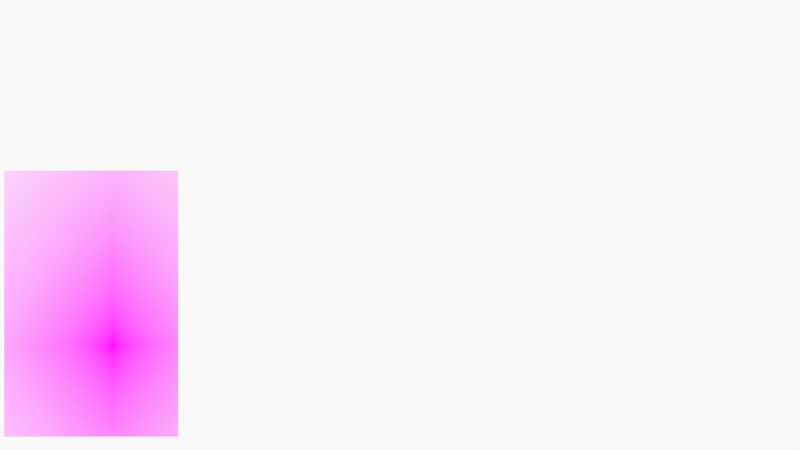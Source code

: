 # Source: FaceSpeedDrawing.blend  (saved by Blender 3.1.7; exported with 4.5.12 LTS)
import bpy
from mathutils import Matrix  # noqa: F401  (used for matrix-valued properties, if any)

bpy.ops.wm.read_factory_settings(use_empty=True)
scene = bpy.context.scene
scene.name = 'Scene'

# ---- collections
col_collection = bpy.data.collections.new('Collection'); scene.collection.children.link(col_collection)
col_camera = bpy.data.collections.new('Camera'); scene.collection.children.link(col_camera)

# ---- images (referenced by path relative to the original .blend; pixels are not part of the script)
import os
ASSET_DIR = os.environ.get("B2B_ASSET_DIR", "")  # directory of the original .blend (textures are referenced by path, not embedded)
HERE = os.path.dirname(os.path.abspath(__file__))  # packed textures are extracted next to this script under _unpacked/

def load_image(name, relpath, width, height, colorspace="sRGB"):
    """Load a texture the original file referenced (path relative to the .blend, or extracted next to this script)."""
    p = next((c for c in (os.path.join(HERE, relpath), os.path.join(ASSET_DIR, relpath)) if relpath and os.path.exists(c)), "")
    if p:
        img = bpy.data.images.load(p, check_existing=True)
        img.name = name
    else:  # same state as the original file: an image datablock whose file is absent (Cycles renders it pink)
        img = bpy.data.images.new(name, width, height)
        img.source = "FILE"
        img.filepath = "//" + (relpath or name)
    img.colorspace_settings.name = colorspace
    return img
img_278526cf_b700_401a_835d_0d719f190a87_adolescence_boy_face_11715 = load_image('278526cf-b700-401a-835d-0d719f190a87-adolescence-boy-face-11715', '278526cf-b700-401a-835d-0d719f190a87-adolescence-boy-face-1171588_20181128032310-f97c1b7d-4377-4e70-aa30-022741e31358.jpg', 1024, 1024, 'sRGB')

# ---- materials (node trees are filled in below, after node groups)
mat_solid_stroke = bpy.data.materials.new('Solid Stroke')
mat_solid_stroke.use_transparent_shadow = False
mat_squares_stroke = bpy.data.materials.new('Squares Stroke')
mat_squares_stroke.use_transparent_shadow = False
mat_solid_fill = bpy.data.materials.new('Solid Fill')
mat_solid_fill.use_transparent_shadow = False
mat_dots_stroke = bpy.data.materials.new('Dots Stroke')
mat_dots_stroke.use_transparent_shadow = False
mat_278526cf_b700_401a_835d_0d719f190a87_adolescence_boy_face_11715 = bpy.data.materials.new('278526cf-b700-401a-835d-0d719f190a87-adolescence-boy-face-11715')
mat_278526cf_b700_401a_835d_0d719f190a87_adolescence_boy_face_11715.surface_render_method = 'BLENDED'
mat_278526cf_b700_401a_835d_0d719f190a87_adolescence_boy_face_11715.blend_method = 'BLEND'
mat_278526cf_b700_401a_835d_0d719f190a87_adolescence_boy_face_11715.use_transparent_shadow = False

# ---- node groups
ng_iap_shadeless = bpy.data.node_groups.new('IAP_SHADELESS', 'ShaderNodeTree')
_s = ng_iap_shadeless.interface.new_socket(name='Shader', in_out='OUTPUT', socket_type='NodeSocketShader')
_s = ng_iap_shadeless.interface.new_socket(name='Color', in_out='INPUT', socket_type='NodeSocketColor')
_N = ng_iap_shadeless.nodes; _L = ng_iap_shadeless.links
n0 = _N.new('NodeGroupOutput'); n0.name = 'Group Output'; n0.location = (0, 0)
n1 = _N.new('NodeGroupInput'); n1.name = 'Group Input'; n1.location = (-600, -240)
n2 = _N.new('ShaderNodeBsdfDiffuse'); n2.name = 'Diffuse BSDF'; n2.location = (-400, -60)
n3 = _N.new('ShaderNodeEmission'); n3.name = 'Emission'; n3.location = (-400, -240)
n4 = _N.new('ShaderNodeLightPath'); n4.name = 'Light Path'; n4.location = (-1200, 30)
n5 = _N.new('ShaderNodeMath'); n5.name = 'Math'; n5.location = (-800, 30)
n5.label = 'Bounce Count'
n5.operation = 'SUBTRACT'
n6 = _N.new('ShaderNodeMath'); n6.name = 'Math.001'; n6.location = (-600, 30)
n6.label = 'Camera or Refracted'
n6.operation = 'SUBTRACT'
n6.inputs[0].default_value = 1.0
n7 = _N.new('ShaderNodeMath'); n7.name = 'Math.002'; n7.location = (-1000, 390)
n7.label = 'Limit Reflections'
n7.operation = 'SUBTRACT'
n7.inputs[0].default_value = 2.0
n8 = _N.new('ShaderNodeMath'); n8.name = 'Math.003'; n8.location = (-800, 300)
n8.label = 'Camera Ray to Glossy'
n8.operation = 'MULTIPLY'
n9 = _N.new('ShaderNodeMath'); n9.name = 'Math.004'; n9.location = (-600, 210)
n9.label = 'Shadow or Reflection?'
n9.operation = 'MAXIMUM'
n10 = _N.new('ShaderNodeMath'); n10.name = 'Math.005'; n10.location = (-400, 120)
n10.label = 'Shadow, Reflect or Refract?'
n10.operation = 'MAXIMUM'
n11 = _N.new('ShaderNodeMixShader'); n11.name = 'Mix Shader'; n11.location = (-200, 0)
_L.new(n1.outputs[0], n2.inputs[0])
_L.new(n1.outputs[0], n3.inputs[0])
_L.new(n4.outputs[9], n5.inputs[0])
_L.new(n4.outputs[13], n5.inputs[1])
_L.new(n5.outputs[0], n6.inputs[1])
_L.new(n4.outputs[9], n7.inputs[1])
_L.new(n7.outputs[0], n8.inputs[0])
_L.new(n4.outputs[3], n8.inputs[1])
_L.new(n8.outputs[0], n9.inputs[0])
_L.new(n4.outputs[1], n9.inputs[1])
_L.new(n9.outputs[0], n10.inputs[0])
_L.new(n6.outputs[0], n10.inputs[1])
_L.new(n10.outputs[0], n11.inputs[0])
_L.new(n2.outputs[0], n11.inputs[1])
_L.new(n3.outputs[0], n11.inputs[2])
_L.new(n11.outputs[0], n0.inputs[0])
n0.is_active_output = True

# ---- material node trees
mat_dots_stroke.use_nodes = True; mat_dots_stroke.node_tree.nodes.clear()
_N = mat_dots_stroke.node_tree.nodes; _L = mat_dots_stroke.node_tree.links
n0 = _N.new('ShaderNodeOutputMaterial'); n0.name = 'Material Output'; n0.location = (300, 300)
n1 = _N.new('ShaderNodeBsdfPrincipled'); n1.name = 'Principled BSDF'; n1.location = (10, 300)
n1.distribution = 'GGX'
n1.subsurface_method = 'RANDOM_WALK_SKIN'
n1.inputs[2].default_value = 0.4
n1.inputs[3].default_value = 1.45
n1.inputs[27].default_value = (0.0, 0.0, 0.0, 1.0)
n1.inputs[28].default_value = 1.0
_L.new(n1.outputs[0], n0.inputs[0])
n0.is_active_output = True
mat_278526cf_b700_401a_835d_0d719f190a87_adolescence_boy_face_11715.use_nodes = True; mat_278526cf_b700_401a_835d_0d719f190a87_adolescence_boy_face_11715.node_tree.nodes.clear()
_N = mat_278526cf_b700_401a_835d_0d719f190a87_adolescence_boy_face_11715.node_tree.nodes; _L = mat_278526cf_b700_401a_835d_0d719f190a87_adolescence_boy_face_11715.node_tree.links
n0 = _N.new('ShaderNodeOutputMaterial'); n0.name = 'Material Output'; n0.location = (300, 300)
n1 = _N.new('ShaderNodeTexImage'); n1.name = 'Image Texture'; n1.location = (-400, 60)
n1.image = img_278526cf_b700_401a_835d_0d719f190a87_adolescence_boy_face_11715
n1.extension = 'CLIP'
n2 = _N.new('ShaderNodeGroup'); n2.name = 'Group'; n2.location = (-200, 60)
n2.node_tree = ng_iap_shadeless
n3 = _N.new('ShaderNodeBsdfTransparent'); n3.name = 'Transparent BSDF'; n3.location = (-200, 240)
n4 = _N.new('ShaderNodeMixShader'); n4.name = 'Mix Shader'; n4.location = (0, 300)
_L.new(n1.outputs[0], n2.inputs[0])
_L.new(n1.outputs[1], n4.inputs[0])
_L.new(n3.outputs[0], n4.inputs[1])
_L.new(n2.outputs[0], n4.inputs[2])
_L.new(n4.outputs[0], n0.inputs[0])
n0.is_active_output = True

# ---- world
world_world = bpy.data.worlds.new('World'); scene.world = world_world
world_world.use_nodes = True; world_world.node_tree.nodes.clear()
_N = world_world.node_tree.nodes; _L = world_world.node_tree.links
n0 = _N.new('ShaderNodeOutputWorld'); n0.name = 'World Output'; n0.location = (300, 300)
n1 = _N.new('ShaderNodeBackground'); n1.name = 'Background'; n1.location = (10, 300)
n1.inputs[0].default_value = (0.9513, 0.9513, 0.9513, 1.0)
_L.new(n1.outputs[0], n0.inputs[0])
n0.is_active_output = True
world_world.color = (0.9513, 0.9513, 0.9513)
world_world.use_sun_shadow = False
world_world.sun_shadow_jitter_overblur = 0.0

# ---- cameras
cam_camera = bpy.data.cameras.new('Camera')
cam_camera.display_size = 2.0

# ---- meshes
me_278526cf_b700_401a_835d_0d719f190a87_adolescence_boy_face_11715 = bpy.data.meshes.new('278526cf-b700-401a-835d-0d719f190a87-adolescence-boy-face-11715')
me_278526cf_b700_401a_835d_0d719f190a87_adolescence_boy_face_11715.from_pydata([(0.176, -0.2458, 0.0), (-0.2937, -0.2458, 0.0), (0.176, 0.4727, 0.0), (-0.2937, 0.4727, 0.0)], [], [(1, 0, 2, 3)])
_uv = me_278526cf_b700_401a_835d_0d719f190a87_adolescence_boy_face_11715.uv_layers.new(name='UVMap')
_uv.uv.foreach_set('vector', [0.09641, 0.2542, 0.7418, 0.2542, 0.7418, 0.9727, 0.09641, 0.9727])
me_278526cf_b700_401a_835d_0d719f190a87_adolescence_boy_face_11715.materials.append(mat_278526cf_b700_401a_835d_0d719f190a87_adolescence_boy_face_11715)
me_278526cf_b700_401a_835d_0d719f190a87_adolescence_boy_face_11715.use_remesh_fix_poles = True
me_278526cf_b700_401a_835d_0d719f190a87_adolescence_boy_face_11715.use_remesh_preserve_attributes = False
me_278526cf_b700_401a_835d_0d719f190a87_adolescence_boy_face_11715.update()

# ---- objects
ob_stroke = bpy.data.objects.new('Stroke', None)
ob_278526cf_b700_401a_835d_0d719f190a87_adolescence_boy_face_11715 = bpy.data.objects.new('278526cf-b700-401a-835d-0d719f190a87-adolescence-boy-face-11715', me_278526cf_b700_401a_835d_0d719f190a87_adolescence_boy_face_11715)
ob_camera = bpy.data.objects.new('Camera', cam_camera)

# ---- transforms, parenting, visibility, modifiers, constraints
ob_stroke.location = (0.0, 0.0, 0.0)
ob_stroke.empty_display_size = 0.2
ob_stroke.empty_image_offset = (0.0, 0.0)
ob_stroke.empty_image_side = 'FRONT'
ob_stroke.use_grease_pencil_lights = True
ob_stroke.lineart.crease_threshold = 0.0
ob_278526cf_b700_401a_835d_0d719f190a87_adolescence_boy_face_11715.location = (-3.1, 0.0, -1.3)
ob_278526cf_b700_401a_835d_0d719f190a87_adolescence_boy_face_11715.rotation_euler = (1.571, 0.0, 0.0)
ob_278526cf_b700_401a_835d_0d719f190a87_adolescence_boy_face_11715.scale = (4.0, 4.0, 4.0)
ob_camera.location = (0.0, -12.0, 0.0)
ob_camera.rotation_euler = (1.571, -0.0, -0.0)
ob_camera.empty_image_side = 'FRONT'
ob_camera.lineart.crease_threshold = 0.0

# ---- collection membership
col_collection.objects.link(ob_stroke)
col_collection.objects.link(ob_278526cf_b700_401a_835d_0d719f190a87_adolescence_boy_face_11715)
col_camera.objects.link(ob_camera)

# ---- scene / render settings (as saved in the file)
scene.camera = ob_camera
scene.frame_start = 1; scene.frame_end = 250; scene.frame_set(1)
scene.render.engine = 'BLENDER_EEVEE_NEXT'
scene.cycles.sampling_pattern = 'TABULATED_SOBOL'
scene.cycles.use_light_tree = False
scene.view_settings.view_transform = 'Standard'
bpy.context.view_layer.update()
